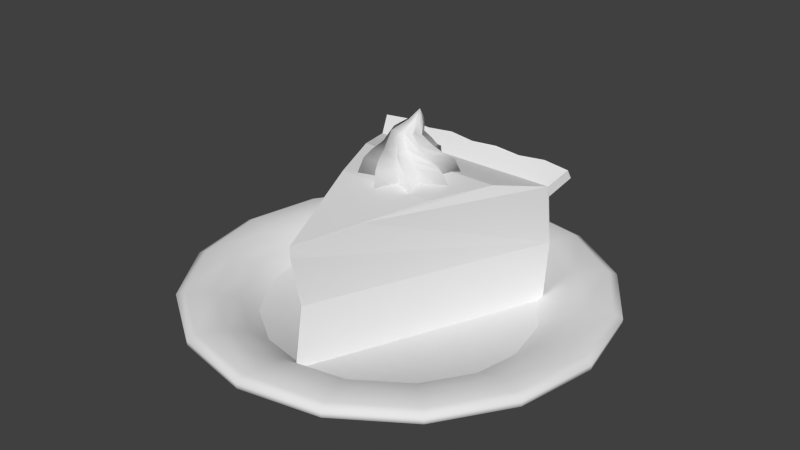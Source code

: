 # Source: ApplePie.blend  (saved by Blender 2.74.0; exported with 4.5.12 LTS)
import bpy
from mathutils import Matrix  # noqa: F401  (used for matrix-valued properties, if any)

bpy.ops.wm.read_factory_settings(use_empty=True)
scene = bpy.context.scene
scene.name = 'Scene'

# ---- collections
col_collection_1 = bpy.data.collections.new('Collection 1'); scene.collection.children.link(col_collection_1)

# ---- world
world_world = bpy.data.worlds.new('World'); scene.world = world_world
world_world.color = (0.05088, 0.05088, 0.05088)
world_world.use_sun_shadow = False
world_world.sun_shadow_jitter_overblur = 0.0
world_world.cycles.sampling_method = 'MANUAL'
world_world.cycles.sample_map_resolution = 256

# ---- meshes
me_circle = bpy.data.meshes.new('Circle')
me_circle.from_pydata([(-0.007438, 0.2638, 0.4177), (-0.06485, 0.1778, 0.4177), (-0.1508, 0.2045, 0.4177), (-0.1216, 0.1185, 0.4177), (-0.2102, 0.06108, 0.4177), (-0.1258, 0.01208, 0.4177), (-0.1508, -0.08229, 0.4177), (-0.05392, -0.05226, 0.4177), (-0.007438, -0.1417, 0.4177), (0.03652, -0.05394, 0.4177), (0.1284, -0.0949, 0.4177), (0.09917, -0.003899, 0.4177), (0.1953, 0.06108, 0.4177), (0.1059, 0.105, 0.4177), (0.1359, 0.2045, 0.4177), (0.04241, 0.1753, 0.4177), (0.01201, 0.226, 0.5038), (-0.04315, 0.1614, 0.5038), (-0.1107, 0.1914, 0.5038), (-0.09518, 0.1185, 0.5038), (-0.173, 0.0803, 0.5038), (-0.1089, 0.03216, 0.5038), (-0.1385, -0.04236, 0.5038), (-0.05654, -0.02727, 0.5038), (-0.02731, -0.1047, 0.5038), (0.01704, -0.03741, 0.5038), (0.08796, -0.07971, 0.5038), (0.07298, -0.002684, 0.5038), (0.1577, 0.04098, 0.5038), (0.08903, 0.08549, 0.5038), (0.1232, 0.1636, 0.5038), (0.04406, 0.1489, 0.5038), (0.02018, 0.1929, 0.5239), (-0.03013, 0.1453, 0.5255), (-0.08228, 0.1755, 0.525), (-0.07602, 0.115, 0.5267), (-0.1424, 0.09075, 0.5278), (-0.09461, 0.04619, 0.5287), (-0.125, -0.01168, 0.5305), (-0.05724, -0.006507, 0.5299), (-0.0402, -0.0718, 0.5317), (0.001572, -0.02108, 0.53), (0.05545, -0.06149, 0.5308), (0.04993, 0.002254, 0.529), (0.1224, 0.03035, 0.5278), (0.07054, 0.07236, 0.5269), (0.105, 0.1328, 0.525), (0.03954, 0.1276, 0.5256), (0.02681, 0.1483, 0.567), (-0.01476, 0.1224, 0.5646), (-0.04663, 0.1507, 0.5653), (-0.05082, 0.108, 0.563), (-0.1002, 0.1006, 0.5614), (-0.07342, 0.06301, 0.5601), (-0.1026, 0.02725, 0.5575), (-0.05497, 0.02124, 0.5583), (-0.05237, -0.02637, 0.5559), (-0.01628, 0.002823, 0.5583), (0.01535, -0.03278, 0.5572), (0.02052, 0.01212, 0.5596), (0.07469, 0.0213, 0.5614), (0.0447, 0.05772, 0.5626), (0.07707, 0.09466, 0.5653), (0.03102, 0.1004, 0.5645), (0.02489, 0.108, 0.6061), (-0.004727, 0.09877, 0.6085), (-0.01988, 0.1212, 0.6078), (-0.02917, 0.09562, 0.6102), (-0.06072, 0.09891, 0.6117), (-0.05013, 0.07156, 0.6131), (-0.0737, 0.05423, 0.6157), (-0.04534, 0.04298, 0.6149), (-0.05122, 0.01333, 0.6173), (-0.02444, 0.02554, 0.6149), (-0.01058, -0.001336, 0.616), (-0.0003529, 0.02542, 0.6135), (0.03439, 0.02248, 0.6117), (0.02167, 0.0496, 0.6105), (0.04737, 0.06716, 0.6078), (0.01996, 0.07796, 0.6086), (0.02162, 0.1147, 0.6455), (0.006911, 0.1114, 0.6465), (0.0005066, 0.1228, 0.6462), (-0.005041, 0.1108, 0.6472), (-0.02017, 0.1137, 0.6478), (-0.01617, 0.1001, 0.6484), (-0.02829, 0.09263, 0.6494), (-0.01504, 0.08603, 0.6491), (-0.0191, 0.07193, 0.6501), (-0.005648, 0.07675, 0.6491), (-5.738e-05, 0.06318, 0.6496), (0.005997, 0.07571, 0.6485), (0.02268, 0.07287, 0.6478), (0.01765, 0.08651, 0.6473), (0.0308, 0.09396, 0.6462), (0.01799, 0.1003, 0.6465), (0.006157, 0.1049, 0.6878), (-0.4006, 0.3831, 0.3532), (0.4006, 0.3831, 0.3532), (1.517e-07, -0.5715, 0.3532), (-0.4379, 0.4415, 0.4504), (8.742e-08, -0.5715, 0.3983), (-0.4018, 0.3706, 0.3992), (0.4018, 0.3706, 0.3992), (-0.4407, 0.4624, 0.4128), (0.4406, 0.4624, 0.4128), (0.4379, 0.4415, 0.4504), (-0.3983, 0.4137, 0.1488), (0.3983, 0.4137, 0.1488), (0.2009, -0.08651, 0.4494), (0.3014, 0.156, 0.4516), (0.1005, -0.329, 0.4236), (-0.2009, -0.08651, 0.4494), (-0.1005, -0.329, 0.4236), (-0.3014, 0.156, 0.4516), (-2.707e-06, -0.5715, -0.09265), (-0.4018, 0.3829, -0.09265), (0.4018, 0.3829, -0.09265), (-2.682e-06, 0.4415, 0.4504), (-0.2189, 0.4415, 0.4504), (0.2189, 0.4415, 0.4504), (-0.3284, 0.4506, 0.4577), (0.1095, 0.4457, 0.4577), (-0.1095, 0.4519, 0.4577), (0.3284, 0.452, 0.4577), (-2.623e-06, 0.4624, 0.4128), (-0.2203, 0.4624, 0.4128), (0.2203, 0.4624, 0.4128), (-0.3305, 0.4716, 0.4201), (0.1102, 0.4666, 0.4201), (-0.1102, 0.4728, 0.4201), (0.3305, 0.4729, 0.4201), (-1.278e-06, -0.5297, 0.1488), (0.472, -0.1955, -0.1796), (0.4529, -0.1876, -0.1483), (0.4987, -0.2066, -0.08884), (0.5616, -0.2326, -0.03315), (0.6454, -0.2673, 0.001916), (0.7502, -0.3108, 0.01635), (0.7826, -0.3242, -0.0001464), (0.7807, -0.3234, -0.02284), (0.7502, -0.3108, -0.03934), (0.6435, -0.2665, -0.06203), (0.5692, -0.2358, -0.1053), (0.5273, -0.2184, -0.1507), (0.5139, -0.2129, -0.1796), (0.3613, -0.3613, -0.1796), (0.3467, -0.3467, -0.1483), (0.3817, -0.3817, -0.08884), (0.4298, -0.4298, -0.03315), (0.494, -0.494, 0.001916), (0.5742, -0.5742, 0.01635), (0.599, -0.599, -0.0001464), (0.5975, -0.5975, -0.02284), (0.5742, -0.5742, -0.03934), (0.4925, -0.4925, -0.06203), (0.4356, -0.4356, -0.1053), (0.4035, -0.4035, -0.1507), (0.3933, -0.3933, -0.1796), (0.1955, -0.472, -0.1796), (0.1876, -0.4529, -0.1483), (0.2066, -0.4987, -0.08884), (0.2326, -0.5616, -0.03315), (0.2673, -0.6454, 0.001916), (0.3108, -0.7502, 0.01635), (0.3242, -0.7826, -0.0001464), (0.3234, -0.7807, -0.02284), (0.3108, -0.7502, -0.03934), (0.2665, -0.6435, -0.06203), (0.2358, -0.5692, -0.1053), (0.2184, -0.5273, -0.1507), (0.2129, -0.5139, -0.1796), (-1.05e-07, -0.5109, -0.1796), (-1.05e-07, -0.4903, -0.1483), (-1.172e-07, -0.5398, -0.08884), (-1.657e-07, -0.6078, -0.03315), (-1.172e-07, -0.6986, 0.001916), (-1.657e-07, -0.812, 0.01635), (-1.657e-07, -0.8471, -0.0001464), (-1.172e-07, -0.845, -0.02284), (-1.172e-07, -0.812, -0.03934), (-9.289e-08, -0.6965, -0.06203), (-1.172e-07, -0.6161, -0.1053), (-1.293e-07, -0.5707, -0.1507), (-1.414e-07, -0.5563, -0.1796), (-0.1955, -0.472, -0.1796), (-0.1876, -0.4529, -0.1483), (-0.2066, -0.4987, -0.08884), (-0.2326, -0.5616, -0.03315), (-0.2673, -0.6454, 0.001916), (-0.3108, -0.7502, 0.01635), (-0.3242, -0.7826, -0.0001464), (-0.3234, -0.7807, -0.02284), (-0.3108, -0.7502, -0.03934), (-0.2665, -0.6435, -0.06203), (-0.2358, -0.5692, -0.1053), (-0.2184, -0.5273, -0.1507), (-0.2129, -0.5139, -0.1796), (-0.3613, -0.3613, -0.1796), (-0.3467, -0.3467, -0.1483), (-0.3817, -0.3817, -0.08884), (-0.4298, -0.4298, -0.03315), (-0.494, -0.494, 0.001916), (-0.5742, -0.5742, 0.01635), (-0.599, -0.599, -0.0001464), (-0.5975, -0.5975, -0.02284), (-0.5742, -0.5742, -0.03934), (-0.4925, -0.4925, -0.06203), (-0.4356, -0.4356, -0.1053), (-0.4035, -0.4035, -0.1507), (-0.3933, -0.3933, -0.1796), (-0.472, -0.1955, -0.1796), (-0.4529, -0.1876, -0.1483), (-0.4987, -0.2066, -0.08884), (-0.5616, -0.2326, -0.03315), (-0.6454, -0.2673, 0.001916), (-0.7502, -0.3108, 0.01635), (-0.7826, -0.3242, -0.0001464), (-0.7807, -0.3234, -0.02284), (-0.7502, -0.3108, -0.03934), (-0.6435, -0.2665, -0.06203), (-0.5692, -0.2358, -0.1053), (-0.5273, -0.2184, -0.1507), (-0.5139, -0.2129, -0.1796), (-0.5109, 1.713e-07, -0.1796), (-0.4903, 1.592e-07, -0.1483), (-0.5398, 1.956e-07, -0.08884), (-0.6078, 2.077e-07, -0.03315), (-0.6986, 1.834e-07, 0.001916), (-0.812, 3.047e-07, 0.01635), (-0.8471, 2.805e-07, -0.0001464), (-0.845, 2.077e-07, -0.02284), (-0.812, 2.562e-07, -0.03934), (-0.6965, 1.834e-07, -0.06203), (-0.6161, 1.834e-07, -0.1053), (-0.5707, 1.956e-07, -0.1507), (-0.5563, 1.956e-07, -0.1796), (-0.472, 0.1955, -0.1796), (-0.4529, 0.1876, -0.1483), (-0.4987, 0.2066, -0.08884), (-0.5616, 0.2326, -0.03315), (-0.6454, 0.2673, 0.001916), (-0.7502, 0.3108, 0.01635), (-0.7826, 0.3242, -0.0001464), (-0.7807, 0.3234, -0.02284), (-0.7502, 0.3108, -0.03934), (-0.6435, 0.2665, -0.06203), (-0.5692, 0.2358, -0.1053), (-0.5273, 0.2184, -0.1507), (-0.5139, 0.2129, -0.1796), (-0.3613, 0.3613, -0.1796), (-0.3467, 0.3467, -0.1483), (-0.3817, 0.3817, -0.08884), (-0.4298, 0.4298, -0.03315), (-0.494, 0.494, 0.001916), (-0.5742, 0.5742, 0.01635), (-0.599, 0.599, -0.0001464), (-0.5975, 0.5975, -0.02284), (-0.5742, 0.5742, -0.03934), (-0.4925, 0.4925, -0.06203), (-0.4356, 0.4356, -0.1053), (-0.4035, 0.4035, -0.1507), (-0.3933, 0.3933, -0.1796), (-0.1955, 0.472, -0.1796), (-0.1876, 0.4529, -0.1483), (-0.2066, 0.4987, -0.08884), (-0.2326, 0.5616, -0.03315), (-0.2673, 0.6454, 0.001916), (-0.3108, 0.7502, 0.01635), (-0.3242, 0.7826, -0.0001464), (-0.3234, 0.7807, -0.02284), (-0.3108, 0.7502, -0.03934), (-0.2665, 0.6435, -0.06203), (-0.2358, 0.5692, -0.1053), (-0.2184, 0.5273, -0.1507), (-0.2129, 0.5139, -0.1796), (2.832e-07, 0.5109, -0.1796), (2.346e-07, 0.4903, -0.1483), (2.953e-07, 0.5398, -0.08884), (3.196e-07, 0.6078, -0.03315), (2.953e-07, 0.6986, 0.001916), (4.409e-07, 0.812, 0.01635), (3.681e-07, 0.8471, -0.0001464), (3.196e-07, 0.845, -0.02284), (3.681e-07, 0.812, -0.03934), (2.953e-07, 0.6965, -0.06203), (2.953e-07, 0.6161, -0.1053), (3.317e-07, 0.5707, -0.1507), (3.074e-07, 0.5563, -0.1796), (0.1955, 0.472, -0.1796), (0.1876, 0.4529, -0.1483), (0.2066, 0.4987, -0.08884), (0.2326, 0.5616, -0.03315), (0.2673, 0.6454, 0.001916), (0.3108, 0.7502, 0.01635), (0.3242, 0.7826, -0.0001464), (0.3234, 0.7807, -0.02284), (0.3108, 0.7502, -0.03934), (0.2665, 0.6435, -0.06203), (0.2358, 0.5692, -0.1053), (0.2184, 0.5273, -0.1507), (0.2129, 0.5139, -0.1796), (0.3613, 0.3613, -0.1796), (0.3467, 0.3467, -0.1483), (0.3817, 0.3817, -0.08884), (0.4298, 0.4298, -0.03315), (0.494, 0.494, 0.001916), (0.5742, 0.5742, 0.01635), (0.599, 0.599, -0.0001464), (0.5975, 0.5975, -0.02284), (0.5742, 0.5742, -0.03934), (0.4925, 0.4925, -0.06203), (0.4356, 0.4356, -0.1053), (0.4035, 0.4035, -0.1507), (0.3933, 0.3933, -0.1796), (0.472, 0.1955, -0.1796), (0.4529, 0.1876, -0.1483), (0.4987, 0.2066, -0.08884), (0.5616, 0.2326, -0.03315), (0.6454, 0.2673, 0.001916), (0.7502, 0.3108, 0.01635), (0.7826, 0.3242, -0.0001464), (0.7807, 0.3234, -0.02284), (0.7502, 0.3108, -0.03934), (0.6435, 0.2665, -0.06203), (0.5692, 0.2358, -0.1053), (0.5273, 0.2184, -0.1507), (0.5139, 0.2129, -0.1796), (0.5109, -3.382e-07, -0.1796), (0.4903, -3.018e-07, -0.1483), (0.5398, -3.382e-07, -0.08884), (0.6078, -3.989e-07, -0.03315), (0.6986, -3.989e-07, 0.001916), (0.812, -5.444e-07, 0.01635), (0.8471, -4.474e-07, -0.0001464), (0.845, -3.746e-07, -0.02284), (0.812, -4.959e-07, -0.03934), (0.6965, -3.746e-07, -0.06203), (0.6161, -4.231e-07, -0.1053), (0.5707, -4.11e-07, -0.1507), (0.5563, -3.989e-07, -0.1796), (0.5009, -0.2075, -0.08689), (0.3834, -0.3834, -0.08689), (0.2075, -0.5009, -0.08689), (-1.189e-07, -0.5421, -0.08689), (-0.2075, -0.5009, -0.08689), (-0.3834, -0.3834, -0.08689), (-0.5009, -0.2075, -0.08689), (-0.5421, 1.96e-07, -0.08689), (-0.5009, 0.2075, -0.08689), (-0.3834, 0.3834, -0.08689), (-0.2075, 0.5009, -0.08689), (2.961e-07, 0.5421, -0.08689), (0.2075, 0.5009, -0.08689), (0.3834, 0.3834, -0.08689), (0.5009, 0.2075, -0.08689), (0.5421, -3.403e-07, -0.08689), (0.4557, -0.1888, -0.1529), (0.3488, -0.3488, -0.1529), (0.1888, -0.4557, -0.1529), (-1.05e-07, -0.4933, -0.1529), (-0.1888, -0.4557, -0.1529), (-0.3488, -0.3488, -0.1529), (-0.4557, -0.1888, -0.1529), (-0.4933, 1.609e-07, -0.1529), (-0.4557, 0.1888, -0.1529), (-0.3488, 0.3488, -0.1529), (-0.1888, 0.4557, -0.1529), (2.418e-07, 0.4933, -0.1529), (0.1888, 0.4557, -0.1529), (0.3488, 0.3488, -0.1529), (0.4557, 0.1888, -0.1529), (0.4933, -3.072e-07, -0.1529)], [], [(5, 21, 20, 4), (0, 16, 31, 15), (3, 19, 18, 2), (14, 30, 29, 13), (1, 17, 16, 0), (12, 28, 27, 11), (10, 26, 25, 9), (8, 24, 23, 7), (6, 22, 21, 5), (4, 20, 19, 3), (15, 31, 30, 14), (2, 18, 17, 1), (13, 29, 28, 12), (11, 27, 26, 10), (9, 25, 24, 8), (7, 23, 22, 6), (27, 43, 42, 26), (25, 41, 40, 24), (23, 39, 38, 22), (21, 37, 36, 20), (16, 32, 47, 31), (19, 35, 34, 18), (30, 46, 45, 29), (17, 33, 32, 16), (28, 44, 43, 27), (26, 42, 41, 25), (24, 40, 39, 23), (22, 38, 37, 21), (20, 36, 35, 19), (31, 47, 46, 30), (18, 34, 33, 17), (29, 45, 44, 28), (33, 49, 48, 32), (44, 60, 59, 43), (42, 58, 57, 41), (40, 56, 55, 39), (38, 54, 53, 37), (36, 52, 51, 35), (47, 63, 62, 46), (34, 50, 49, 33), (45, 61, 60, 44), (43, 59, 58, 42), (41, 57, 56, 40), (39, 55, 54, 38), (37, 53, 52, 36), (32, 48, 63, 47), (35, 51, 50, 34), (46, 62, 61, 45), (50, 66, 65, 49), (61, 77, 76, 60), (59, 75, 74, 58), (57, 73, 72, 56), (55, 71, 70, 54), (53, 69, 68, 52), (48, 64, 79, 63), (51, 67, 66, 50), (62, 78, 77, 61), (49, 65, 64, 48), (60, 76, 75, 59), (58, 74, 73, 57), (56, 72, 71, 55), (54, 70, 69, 53), (52, 68, 67, 51), (63, 79, 78, 62), (67, 83, 82, 66), (78, 94, 93, 77), (65, 81, 80, 64), (76, 92, 91, 75), (74, 90, 89, 73), (72, 88, 87, 71), (70, 86, 85, 69), (68, 84, 83, 67), (79, 95, 94, 78), (66, 82, 81, 65), (77, 93, 92, 76), (75, 91, 90, 74), (73, 89, 88, 72), (71, 87, 86, 70), (69, 85, 84, 68), (64, 80, 95, 79), (84, 96, 83), (95, 96, 94), (82, 96, 81), (93, 96, 92), (91, 96, 90), (89, 96, 88), (87, 96, 86), (85, 96, 84), (80, 96, 95), (83, 96, 82), (94, 96, 93), (81, 96, 80), (92, 96, 91), (90, 96, 89), (88, 96, 87), (86, 96, 85), (1, 0, 15, 14, 13, 12, 11, 10, 9, 8, 7, 6, 5, 4, 3, 2), (102, 103, 106, 124, 120, 122, 118, 123, 119, 121, 100), (101, 111, 113), (111, 109, 112, 113), (109, 110, 114, 112), (104, 100, 121, 128), (110, 103, 102, 114), (97, 102, 100, 104), (103, 98, 105, 106), (98, 97, 104, 128, 126, 130, 125, 129, 127, 131, 105), (108, 132, 115, 117), (115, 116, 117), (108, 107, 97, 98), (109, 111, 101, 99, 132, 108, 98, 103, 110), (107, 132, 99, 101, 113, 112, 114, 102, 97), (121, 119, 126, 128), (119, 123, 130, 126), (123, 118, 125, 130), (118, 122, 129, 125), (122, 120, 127, 129), (120, 124, 131, 127), (105, 131, 124, 106), (115, 132, 107, 116), (107, 108, 117, 116), (133, 145, 158, 146), (145, 144, 157, 158), (144, 143, 156, 157), (143, 142, 155, 156), (142, 141, 154, 155), (141, 140, 153, 154), (140, 139, 152, 153), (139, 138, 151, 152), (138, 137, 150, 151), (137, 136, 149, 150), (341, 135, 148, 342), (357, 133, 146, 358), (146, 158, 171, 159), (158, 157, 170, 171), (157, 156, 169, 170), (156, 155, 168, 169), (155, 154, 167, 168), (154, 153, 166, 167), (153, 152, 165, 166), (152, 151, 164, 165), (151, 150, 163, 164), (150, 149, 162, 163), (342, 148, 161, 343), (358, 146, 159, 359), (159, 171, 184, 172), (171, 170, 183, 184), (170, 169, 182, 183), (169, 168, 181, 182), (168, 167, 180, 181), (167, 166, 179, 180), (166, 165, 178, 179), (165, 164, 177, 178), (164, 163, 176, 177), (163, 162, 175, 176), (343, 161, 174, 344), (359, 159, 172, 360), (172, 184, 197, 185), (184, 183, 196, 197), (183, 182, 195, 196), (182, 181, 194, 195), (181, 180, 193, 194), (180, 179, 192, 193), (179, 178, 191, 192), (178, 177, 190, 191), (177, 176, 189, 190), (176, 175, 188, 189), (344, 174, 187, 345), (360, 172, 185, 361), (185, 197, 210, 198), (197, 196, 209, 210), (196, 195, 208, 209), (195, 194, 207, 208), (194, 193, 206, 207), (193, 192, 205, 206), (192, 191, 204, 205), (191, 190, 203, 204), (190, 189, 202, 203), (189, 188, 201, 202), (345, 187, 200, 346), (361, 185, 198, 362), (198, 210, 223, 211), (210, 209, 222, 223), (209, 208, 221, 222), (208, 207, 220, 221), (207, 206, 219, 220), (206, 205, 218, 219), (205, 204, 217, 218), (204, 203, 216, 217), (203, 202, 215, 216), (202, 201, 214, 215), (346, 200, 213, 347), (362, 198, 211, 363), (211, 223, 236, 224), (223, 222, 235, 236), (222, 221, 234, 235), (221, 220, 233, 234), (220, 219, 232, 233), (219, 218, 231, 232), (218, 217, 230, 231), (217, 216, 229, 230), (216, 215, 228, 229), (215, 214, 227, 228), (347, 213, 226, 348), (363, 211, 224, 364), (224, 236, 249, 237), (236, 235, 248, 249), (235, 234, 247, 248), (234, 233, 246, 247), (233, 232, 245, 246), (232, 231, 244, 245), (231, 230, 243, 244), (230, 229, 242, 243), (229, 228, 241, 242), (228, 227, 240, 241), (348, 226, 239, 349), (364, 224, 237, 365), (237, 249, 262, 250), (249, 248, 261, 262), (248, 247, 260, 261), (247, 246, 259, 260), (246, 245, 258, 259), (245, 244, 257, 258), (244, 243, 256, 257), (243, 242, 255, 256), (242, 241, 254, 255), (241, 240, 253, 254), (349, 239, 252, 350), (365, 237, 250, 366), (250, 262, 275, 263), (262, 261, 274, 275), (261, 260, 273, 274), (260, 259, 272, 273), (259, 258, 271, 272), (258, 257, 270, 271), (257, 256, 269, 270), (256, 255, 268, 269), (255, 254, 267, 268), (254, 253, 266, 267), (350, 252, 265, 351), (366, 250, 263, 367), (263, 275, 288, 276), (275, 274, 287, 288), (274, 273, 286, 287), (273, 272, 285, 286), (272, 271, 284, 285), (271, 270, 283, 284), (270, 269, 282, 283), (269, 268, 281, 282), (268, 267, 280, 281), (267, 266, 279, 280), (351, 265, 278, 352), (367, 263, 276, 368), (276, 288, 301, 289), (288, 287, 300, 301), (287, 286, 299, 300), (286, 285, 298, 299), (285, 284, 297, 298), (284, 283, 296, 297), (283, 282, 295, 296), (282, 281, 294, 295), (281, 280, 293, 294), (280, 279, 292, 293), (352, 278, 291, 353), (368, 276, 289, 369), (289, 301, 314, 302), (301, 300, 313, 314), (300, 299, 312, 313), (299, 298, 311, 312), (298, 297, 310, 311), (297, 296, 309, 310), (296, 295, 308, 309), (295, 294, 307, 308), (294, 293, 306, 307), (293, 292, 305, 306), (353, 291, 304, 354), (369, 289, 302, 370), (302, 314, 327, 315), (314, 313, 326, 327), (313, 312, 325, 326), (312, 311, 324, 325), (311, 310, 323, 324), (310, 309, 322, 323), (309, 308, 321, 322), (308, 307, 320, 321), (307, 306, 319, 320), (306, 305, 318, 319), (354, 304, 317, 355), (370, 302, 315, 371), (315, 327, 340, 328), (327, 326, 339, 340), (326, 325, 338, 339), (325, 324, 337, 338), (324, 323, 336, 337), (323, 322, 335, 336), (322, 321, 334, 335), (321, 320, 333, 334), (320, 319, 332, 333), (319, 318, 331, 332), (355, 317, 330, 356), (371, 315, 328, 372), (328, 340, 145, 133), (340, 339, 144, 145), (339, 338, 143, 144), (338, 337, 142, 143), (337, 336, 141, 142), (336, 335, 140, 141), (335, 334, 139, 140), (334, 333, 138, 139), (333, 332, 137, 138), (332, 331, 136, 137), (356, 330, 135, 341), (372, 328, 133, 357), (135, 330, 317, 304, 291, 278, 265, 252, 239, 226, 213, 200, 187, 174, 161, 148), (147, 160, 173, 186, 199, 212, 225, 238, 251, 264, 277, 290, 303, 316, 329, 134), (331, 356, 341, 136), (318, 355, 356, 331), (305, 354, 355, 318), (292, 353, 354, 305), (279, 352, 353, 292), (266, 351, 352, 279), (253, 350, 351, 266), (240, 349, 350, 253), (227, 348, 349, 240), (214, 347, 348, 227), (201, 346, 347, 214), (188, 345, 346, 201), (175, 344, 345, 188), (162, 343, 344, 175), (149, 342, 343, 162), (136, 341, 342, 149), (329, 372, 357, 134), (316, 371, 372, 329), (303, 370, 371, 316), (290, 369, 370, 303), (277, 368, 369, 290), (264, 367, 368, 277), (251, 366, 367, 264), (238, 365, 366, 251), (225, 364, 365, 238), (212, 363, 364, 225), (199, 362, 363, 212), (186, 361, 362, 199), (173, 360, 361, 186), (160, 359, 360, 173), (147, 358, 359, 160), (134, 357, 358, 147)])
me_circle.polygons.foreach_set('use_smooth', [1, 1, 1, 1, 1, 1, 1, 1, 1, 1, 1, 1, 1, 1, 1, 1, 1, 1, 1, 1, 1, 1, 1, 1, 1, 1, 1, 1, 1, 1, 1, 1, 1, 1, 1, 1, 1, 1, 1, 1, 1, 1, 1, 1, 1, 1, 1, 1, 1, 1, 1, 1, 1, 1, 1, 1, 1, 1, 1, 1, 1, 1, 1, 1, 1, 1, 1, 1, 1, 1, 1, 1, 1, 1, 1, 1, 1, 1, 1, 1, 1, 1, 1, 1, 1, 1, 1, 1, 1, 1, 1, 1, 1, 1, 1, 1, 1, 0, 0, 0, 0, 0, 0, 0, 0, 0, 0, 0, 0, 0, 0, 0, 0, 0, 0, 0, 0, 0, 0, 0, 1, 1, 1, 1, 1, 1, 1, 1, 1, 1, 1, 1, 1, 1, 1, 1, 1, 1, 1, 1, 1, 1, 1, 1, 1, 1, 1, 1, 1, 1, 1, 1, 1, 1, 1, 1, 1, 1, 1, 1, 1, 1, 1, 1, 1, 1, 1, 1, 1, 1, 1, 1, 1, 1, 1, 1, 1, 1, 1, 1, 1, 1, 1, 1, 1, 1, 1, 1, 1, 1, 1, 1, 1, 1, 1, 1, 1, 1, 1, 1, 1, 1, 1, 1, 1, 1, 1, 1, 1, 1, 1, 1, 1, 1, 1, 1, 1, 1, 1, 1, 1, 1, 1, 1, 1, 1, 1, 1, 1, 1, 1, 1, 1, 1, 1, 1, 1, 1, 1, 1, 1, 1, 1, 1, 1, 1, 1, 1, 1, 1, 1, 1, 1, 1, 1, 1, 1, 1, 1, 1, 1, 1, 1, 1, 1, 1, 1, 1, 1, 1, 1, 1, 1, 1, 1, 1, 1, 1, 1, 1, 1, 1, 1, 1, 1, 1, 1, 1, 1, 1, 1, 1, 1, 1, 1, 1, 1, 1, 1, 1, 1, 1, 1, 1, 1, 1, 1, 1, 1, 1, 1, 1, 1, 1, 1, 1, 1, 1, 1, 1, 1, 1, 1, 1, 1, 1, 1, 1, 1, 1, 1, 1, 1, 1, 1, 1, 1, 1, 1, 1, 1, 1, 1, 1, 1, 1])
me_circle.use_remesh_preserve_volume = False
me_circle.use_remesh_preserve_attributes = False
me_circle.use_mirror_vertex_groups = False
me_circle.update()
arm_armature = bpy.data.armatures.new('Armature')  # bones are not reproduced

# ---- objects
ob_armature = bpy.data.objects.new('Armature', arm_armature)
ob_circle = bpy.data.objects.new('Circle', me_circle)

# ---- transforms, parenting, visibility, modifiers, constraints
ob_armature.location = (0.0, 0.0, 0.0)
ob_armature.show_in_front = True
ob_armature.lineart.crease_threshold = 0.0
ob_circle.parent = ob_armature
ob_circle.location = (0.0, 0.0, 0.0)
ob_circle.lineart.crease_threshold = 0.0
_vg = ob_circle.vertex_groups.new(name='Bone')
_vg.add([0, 1, 2, 3, 4, 5, 6, 7, 8, 9, 10, 11, 12, 13, 14, 15, 16, 17, 18, 19, 20, 21, 22, 23, 24, 25, 26, 27, 28, 29, 30, 31, 32, 33, 34, 35, 36, 37, 38, 39, 40, 41, 42, 43, 44, 45, 46, 47, 48, 49, 50, 51, 52, 53, 54, 55, 56, 57, 58, 59, 60, 61, 62, 63, 64, 65, 66, 67, 68, 69, 70, 71, 72, 73, 74, 75, 76, 77, 78, 79, 80, 81, 82, 83, 84, 85, 86, 87, 88, 89, 90, 91, 92, 93, 94, 95, 96, 97, 98, 99, 100, 101, 102, 103, 104, 105, 106, 107, 108, 109, 110, 111, 112, 113, 114, 115, 116, 117, 118, 119, 120, 121, 122, 123, 124, 125, 126, 127, 128, 129, 130, 131, 132, 133, 134, 135, 136, 137, 138, 139, 140, 141, 142, 143, 144, 145, 146, 147, 148, 149, 150, 151, 152, 153, 154, 155, 156, 157, 158, 159, 160, 161, 162, 163, 164, 165, 166, 167, 168, 169, 170, 171, 172, 173, 174, 175, 176, 177, 178, 179, 180, 181, 182, 183, 184, 185, 186, 187, 188, 189, 190, 191, 192, 193, 194, 195, 196, 197, 198, 199, 200, 201, 202, 203, 204, 205, 206, 207, 208, 209, 210, 211, 212, 213, 214, 215, 216, 217, 218, 219, 220, 221, 222, 223, 224, 225, 226, 227, 228, 229, 230, 231, 232, 233, 234, 235, 236, 237, 238, 239, 240, 241, 242, 243, 244, 245, 246, 247, 248, 249, 250, 251, 252, 253, 254, 255, 256, 257, 258, 259, 260, 261, 262, 263, 264, 265, 266, 267, 268, 269, 270, 271, 272, 273, 274, 275, 276, 277, 278, 279, 280, 281, 282, 283, 284, 285, 286, 287, 288, 289, 290, 291, 292, 293, 294, 295, 296, 297, 298, 299, 300, 301, 302, 303, 304, 305, 306, 307, 308, 309, 310, 311, 312, 313, 314, 315, 316, 317, 318, 319, 320, 321, 322, 323, 324, 325, 326, 327, 328, 329, 330, 331, 332, 333, 334, 335, 336, 337, 338, 339, 340, 341, 342, 343, 344, 345, 346, 347, 348, 349, 350, 351, 352, 353, 354, 355, 356, 357, 358, 359, 360, 361, 362, 363, 364, 365, 366, 367, 368, 369, 370, 371, 372], 1.0, 'REPLACE')
_m = ob_circle.modifiers.new('Armature', 'ARMATURE')
_m.object = ob_armature

# ---- collection membership
col_collection_1.objects.link(ob_armature)
col_collection_1.objects.link(ob_circle)

# ---- scene / render settings (as saved in the file)
scene.frame_start = 1; scene.frame_end = 200; scene.frame_set(118)
scene.render.engine = 'BLENDER_EEVEE_NEXT'
scene.render.resolution_percentage = 50
scene.render.dither_intensity = 0.0
scene.cycles.use_denoising = False
scene.cycles.samples = 10
scene.cycles.sampling_pattern = 'TABULATED_SOBOL'
scene.cycles.light_sampling_threshold = 0.0
scene.cycles.use_adaptive_sampling = False
scene.cycles.use_light_tree = False
scene.cycles.blur_glossy = 0.0
scene.cycles.pixel_filter_type = 'GAUSSIAN'
scene.cycles.sample_clamp_indirect = 0.0
scene.view_settings.view_transform = 'Standard'
bpy.context.view_layer.update()

# ---- added for rendering (the .blend has no active camera and no usable light): camera, sun
cam_auto = bpy.data.cameras.new('AutoCamera')
cam_auto.lens = 50.0
cam_auto.sensor_width = 36.0
cam_auto.clip_end = 1000.0
ob_auto_camera = bpy.data.objects.new('AutoCamera', cam_auto)
scene.collection.objects.link(ob_auto_camera)
ob_auto_camera.location = (2.35596, -2.82715, 2.13885)
ob_auto_camera.rotation_euler = (1.09748, -7.21219e-08, 0.694738)
scene.camera = ob_auto_camera
light_auto_sun = bpy.data.lights.new('AutoSun', 'SUN')
light_auto_sun.energy = 3.0
light_auto_sun.angle = 0.0523599
ob_auto_sun = bpy.data.objects.new('AutoSun', light_auto_sun)
scene.collection.objects.link(ob_auto_sun)
ob_auto_sun.rotation_euler = (0.872665, 0.174533, 0.523599)
bpy.context.view_layer.update()
